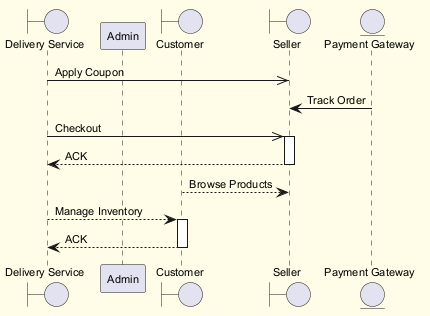

The diagram above was rendered by PlantUML. Its source (embedded in the PNG):
@startuml
skinparam backgroundColor #FFFDE7
skinparam classBackgroundColor #FFF9C4
skinparam classBorderColor #F57F17
skinparam defaultFontSize 11
boundary "Delivery Service" as DS
participant "Admin" as A
boundary "Customer" as C
boundary "Seller" as S
entity "Payment Gateway" as PG
DS ->> S : Apply Coupon
PG -> S : Track Order
DS ->> S : Checkout
activate S
S --> DS : ACK
deactivate S
C --> S : Browse Products
DS --> C : Manage Inventory
activate C
C --> DS : ACK
deactivate C
@enduml